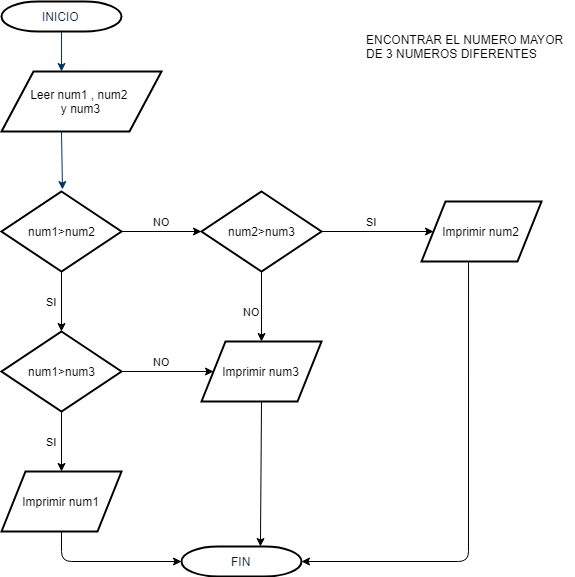

The diagram above was exported from draw.io. Its source (the exported page's mxGraphModel, read from the mxfile embedded in the PNG):
<mxGraphModel dx="868" dy="435" grid="1" gridSize="10" guides="1" tooltips="1" connect="1" arrows="1" fold="1" page="1" pageScale="1" pageWidth="1169" pageHeight="827" background="#ffffff" math="0" shadow="0">
  <root>
    <mxCell id="0" />
    <mxCell id="1" parent="0" />
    <mxCell id="2" value="INICIO" style="shape=mxgraph.flowchart.terminator;fillColor=#FFFFFF;strokeColor=#000000;strokeWidth=2;gradientColor=none;gradientDirection=north;fontColor=#001933;fontStyle=0;html=1;" parent="1" vertex="1">
      <mxGeometry x="260" y="60" width="120" height="30" as="geometry" />
    </mxCell>
    <mxCell id="7" style="fontColor=#001933;fontStyle=1;strokeColor=#003366;strokeWidth=1;html=1;" parent="1" source="2" edge="1">
      <mxGeometry relative="1" as="geometry">
        <mxPoint x="320" y="130" as="targetPoint" />
      </mxGeometry>
    </mxCell>
    <mxCell id="8" style="fontColor=#001933;fontStyle=1;strokeColor=#003366;strokeWidth=1;html=1;entryX=0.321;entryY=-0.033;entryDx=0;entryDy=0;entryPerimeter=0;" parent="1" edge="1">
      <mxGeometry relative="1" as="geometry">
        <mxPoint x="320" y="190" as="sourcePoint" />
        <mxPoint x="320.99" y="248.01999999999998" as="targetPoint" />
      </mxGeometry>
    </mxCell>
    <mxCell id="imIHz9tfZai-yyL25aED-56" value="Leer num1 , num2&amp;nbsp;&lt;br&gt;y num3" style="shape=parallelogram;perimeter=parallelogramPerimeter;whiteSpace=wrap;html=1;strokeWidth=2;" parent="1" vertex="1">
      <mxGeometry x="260" y="130" width="160" height="60" as="geometry" />
    </mxCell>
    <mxCell id="imIHz9tfZai-yyL25aED-57" value="Imprimir num1" style="shape=parallelogram;perimeter=parallelogramPerimeter;whiteSpace=wrap;html=1;strokeWidth=2;" parent="1" vertex="1">
      <mxGeometry x="260" y="530" width="120" height="60" as="geometry" />
    </mxCell>
    <mxCell id="imIHz9tfZai-yyL25aED-58" value="FIN" style="shape=mxgraph.flowchart.terminator;fillColor=#FFFFFF;strokeColor=#000000;strokeWidth=2;gradientColor=none;gradientDirection=north;fontColor=#001933;fontStyle=0;html=1;" parent="1" vertex="1">
      <mxGeometry x="440" y="605" width="120" height="30" as="geometry" />
    </mxCell>
    <mxCell id="imIHz9tfZai-yyL25aED-61" value="num1&amp;gt;num2" style="rhombus;whiteSpace=wrap;html=1;strokeWidth=2;" parent="1" vertex="1">
      <mxGeometry x="260" y="250" width="120" height="80" as="geometry" />
    </mxCell>
    <mxCell id="imIHz9tfZai-yyL25aED-63" value="num1&amp;gt;num3" style="rhombus;whiteSpace=wrap;html=1;strokeWidth=2;" parent="1" vertex="1">
      <mxGeometry x="260" y="390" width="120" height="80" as="geometry" />
    </mxCell>
    <mxCell id="imIHz9tfZai-yyL25aED-64" value="num2&amp;gt;num3" style="rhombus;whiteSpace=wrap;html=1;strokeWidth=2;" parent="1" vertex="1">
      <mxGeometry x="460" y="250" width="120" height="80" as="geometry" />
    </mxCell>
    <mxCell id="imIHz9tfZai-yyL25aED-65" value="Imprimir num3" style="shape=parallelogram;perimeter=parallelogramPerimeter;whiteSpace=wrap;html=1;strokeWidth=2;" parent="1" vertex="1">
      <mxGeometry x="460" y="400" width="120" height="60" as="geometry" />
    </mxCell>
    <mxCell id="imIHz9tfZai-yyL25aED-66" value="Imprimir num2" style="shape=parallelogram;perimeter=parallelogramPerimeter;whiteSpace=wrap;html=1;strokeWidth=2;" parent="1" vertex="1">
      <mxGeometry x="680" y="260" width="120" height="60" as="geometry" />
    </mxCell>
    <mxCell id="imIHz9tfZai-yyL25aED-67" value="NO" style="endArrow=classic;html=1;exitX=1;exitY=0.5;exitDx=0;exitDy=0;entryX=0;entryY=0.5;entryDx=0;entryDy=0;" parent="1" source="imIHz9tfZai-yyL25aED-61" target="imIHz9tfZai-yyL25aED-64" edge="1">
      <mxGeometry y="10" width="50" height="50" relative="1" as="geometry">
        <mxPoint x="380" y="315" as="sourcePoint" />
        <mxPoint x="430" y="265" as="targetPoint" />
        <mxPoint as="offset" />
      </mxGeometry>
    </mxCell>
    <mxCell id="imIHz9tfZai-yyL25aED-68" value="SI" style="endArrow=classic;html=1;entryX=0;entryY=0.5;entryDx=0;entryDy=0;" parent="1" target="imIHz9tfZai-yyL25aED-66" edge="1">
      <mxGeometry x="-0.1071" y="10" width="50" height="50" relative="1" as="geometry">
        <mxPoint x="580" y="290" as="sourcePoint" />
        <mxPoint x="660" y="290" as="targetPoint" />
        <Array as="points" />
        <mxPoint as="offset" />
      </mxGeometry>
    </mxCell>
    <mxCell id="imIHz9tfZai-yyL25aED-73" value="SI" style="endArrow=classic;html=1;exitX=0.5;exitY=1;exitDx=0;exitDy=0;entryX=0.5;entryY=0;entryDx=0;entryDy=0;" parent="1" source="imIHz9tfZai-yyL25aED-63" target="imIHz9tfZai-yyL25aED-57" edge="1">
      <mxGeometry y="-10" width="50" height="50" relative="1" as="geometry">
        <mxPoint x="310" y="469.5" as="sourcePoint" />
        <mxPoint x="390" y="469.5" as="targetPoint" />
        <mxPoint as="offset" />
      </mxGeometry>
    </mxCell>
    <mxCell id="imIHz9tfZai-yyL25aED-74" value="" style="endArrow=classic;html=1;entryX=0.658;entryY=0;entryDx=0;entryDy=0;entryPerimeter=0;exitX=0.5;exitY=1;exitDx=0;exitDy=0;" parent="1" source="imIHz9tfZai-yyL25aED-65" target="imIHz9tfZai-yyL25aED-58" edge="1">
      <mxGeometry width="50" height="50" relative="1" as="geometry">
        <mxPoint x="475" y="560" as="sourcePoint" />
        <mxPoint x="525" y="510" as="targetPoint" />
      </mxGeometry>
    </mxCell>
    <mxCell id="imIHz9tfZai-yyL25aED-75" value="" style="endArrow=classic;html=1;exitX=0.5;exitY=1;exitDx=0;exitDy=0;entryX=0;entryY=0.5;entryDx=0;entryDy=0;entryPerimeter=0;" parent="1" source="imIHz9tfZai-yyL25aED-57" target="imIHz9tfZai-yyL25aED-58" edge="1">
      <mxGeometry width="50" height="50" relative="1" as="geometry">
        <mxPoint x="290" y="640" as="sourcePoint" />
        <mxPoint x="340" y="590" as="targetPoint" />
        <Array as="points">
          <mxPoint x="320" y="620" />
        </Array>
      </mxGeometry>
    </mxCell>
    <mxCell id="imIHz9tfZai-yyL25aED-76" value="NO" style="endArrow=classic;html=1;entryX=0.5;entryY=0;entryDx=0;entryDy=0;exitX=0.5;exitY=1;exitDx=0;exitDy=0;" parent="1" source="imIHz9tfZai-yyL25aED-64" target="imIHz9tfZai-yyL25aED-65" edge="1">
      <mxGeometry x="0.1429" y="-10" width="50" height="50" relative="1" as="geometry">
        <mxPoint x="495" y="364" as="sourcePoint" />
        <mxPoint x="545" y="314" as="targetPoint" />
        <mxPoint as="offset" />
      </mxGeometry>
    </mxCell>
    <mxCell id="imIHz9tfZai-yyL25aED-77" value="" style="endArrow=classic;html=1;exitX=0.392;exitY=1.017;exitDx=0;exitDy=0;exitPerimeter=0;entryX=1;entryY=0.5;entryDx=0;entryDy=0;entryPerimeter=0;" parent="1" source="imIHz9tfZai-yyL25aED-66" target="imIHz9tfZai-yyL25aED-58" edge="1">
      <mxGeometry width="50" height="50" relative="1" as="geometry">
        <mxPoint x="740" y="470" as="sourcePoint" />
        <mxPoint x="790" y="420" as="targetPoint" />
        <Array as="points">
          <mxPoint x="727" y="620" />
        </Array>
      </mxGeometry>
    </mxCell>
    <mxCell id="imIHz9tfZai-yyL25aED-78" value="SI" style="endArrow=classic;html=1;entryX=0.5;entryY=0;entryDx=0;entryDy=0;exitX=0.5;exitY=1;exitDx=0;exitDy=0;" parent="1" source="imIHz9tfZai-yyL25aED-61" target="imIHz9tfZai-yyL25aED-63" edge="1">
      <mxGeometry y="-10" width="50" height="50" relative="1" as="geometry">
        <mxPoint x="295" y="380" as="sourcePoint" />
        <mxPoint x="345" y="330" as="targetPoint" />
        <mxPoint as="offset" />
      </mxGeometry>
    </mxCell>
    <mxCell id="imIHz9tfZai-yyL25aED-79" value="NO" style="endArrow=classic;html=1;entryX=0;entryY=0.5;entryDx=0;entryDy=0;exitX=1;exitY=0.5;exitDx=0;exitDy=0;" parent="1" source="imIHz9tfZai-yyL25aED-63" target="imIHz9tfZai-yyL25aED-65" edge="1">
      <mxGeometry x="-0.1304" y="10" width="50" height="50" relative="1" as="geometry">
        <mxPoint x="380" y="455" as="sourcePoint" />
        <mxPoint x="430" y="405" as="targetPoint" />
        <mxPoint as="offset" />
      </mxGeometry>
    </mxCell>
    <mxCell id="sGhGPKwQ5IlwvqOym-T8-8" value="ENCONTRAR EL NUMERO MAYOR&lt;br&gt;DE 3 NUMEROS DIFERENTES" style="text;html=1;resizable=0;points=[];autosize=1;align=left;verticalAlign=top;spacingTop=-4;" vertex="1" parent="1">
      <mxGeometry x="623" y="89" width="210" height="30" as="geometry" />
    </mxCell>
  </root>
</mxGraphModel>